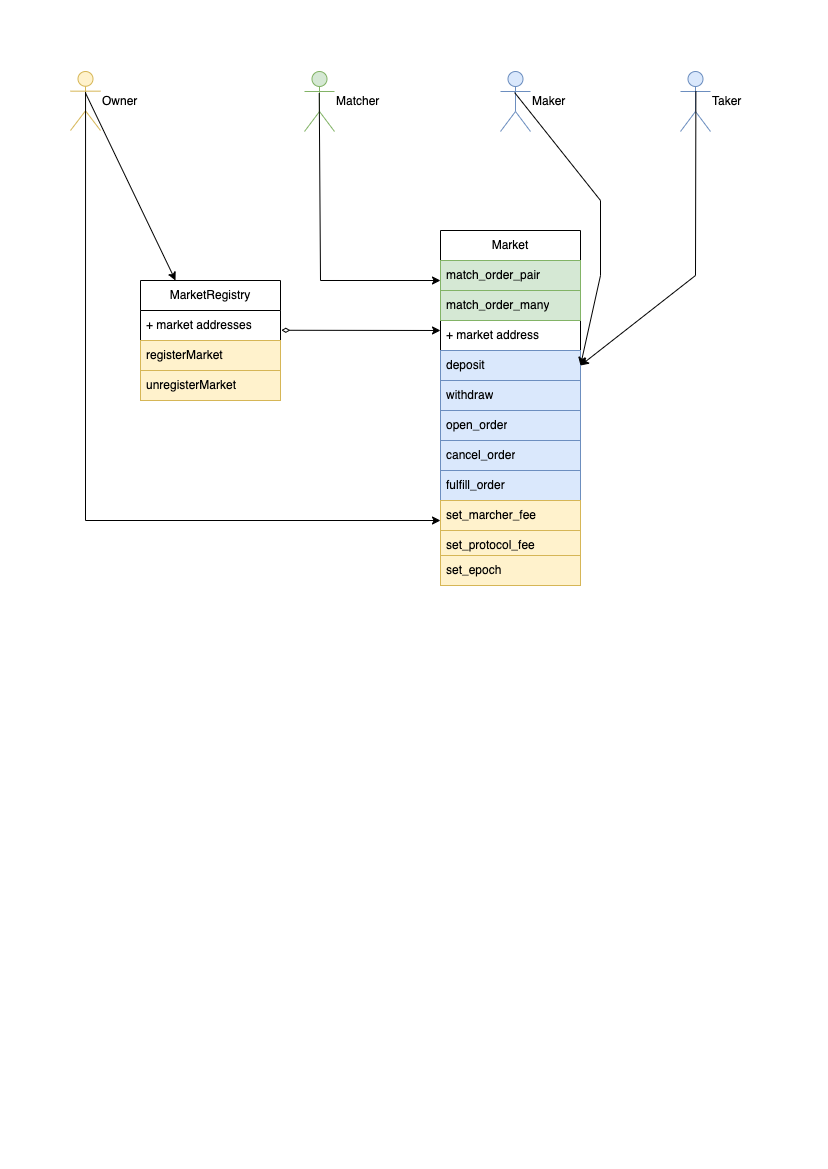

The diagram above was exported from draw.io. Its source (the exported page's mxGraphModel, read from the mxfile embedded in the PNG):
<mxGraphModel dx="843" dy="507" grid="1" gridSize="10" guides="1" tooltips="1" connect="1" arrows="1" fold="1" page="1" pageScale="1" pageWidth="827" pageHeight="1169" math="0" shadow="0">
  <root>
    <mxCell id="0" />
    <mxCell id="1" parent="0" />
    <mxCell id="Ch2zwSAU-rZah1TIGpmk-1" value="Owner" style="shape=umlActor;verticalLabelPosition=middle;verticalAlign=middle;html=1;outlineConnect=0;labelPosition=right;align=left;fillColor=#fff2cc;strokeColor=#d6b656;" vertex="1" parent="1">
      <mxGeometry x="70" y="71" width="30" height="59" as="geometry" />
    </mxCell>
    <mxCell id="Ch2zwSAU-rZah1TIGpmk-4" value="Maker" style="shape=umlActor;verticalLabelPosition=middle;verticalAlign=middle;html=1;outlineConnect=0;labelPosition=right;align=left;fillColor=#dae8fc;strokeColor=#6c8ebf;" vertex="1" parent="1">
      <mxGeometry x="500" y="71" width="30" height="60" as="geometry" />
    </mxCell>
    <mxCell id="Ch2zwSAU-rZah1TIGpmk-5" value="Matcher" style="shape=umlActor;verticalLabelPosition=middle;verticalAlign=middle;html=1;outlineConnect=0;labelPosition=right;align=left;fillColor=#d5e8d4;strokeColor=#82b366;" vertex="1" parent="1">
      <mxGeometry x="304" y="71" width="30" height="60" as="geometry" />
    </mxCell>
    <mxCell id="Ch2zwSAU-rZah1TIGpmk-9" value="Taker" style="shape=umlActor;verticalLabelPosition=middle;verticalAlign=middle;html=1;outlineConnect=0;labelPosition=right;align=left;fillColor=#dae8fc;strokeColor=#6c8ebf;" vertex="1" parent="1">
      <mxGeometry x="680" y="71" width="30" height="60" as="geometry" />
    </mxCell>
    <mxCell id="Ch2zwSAU-rZah1TIGpmk-10" value="MarketRegistry" style="swimlane;fontStyle=0;childLayout=stackLayout;horizontal=1;startSize=30;horizontalStack=0;resizeParent=1;resizeParentMax=0;resizeLast=0;collapsible=1;marginBottom=0;whiteSpace=wrap;html=1;" vertex="1" parent="1">
      <mxGeometry x="140" y="280" width="140" height="120" as="geometry" />
    </mxCell>
    <mxCell id="Ch2zwSAU-rZah1TIGpmk-29" value="+ market addresses" style="text;align=left;verticalAlign=middle;spacingLeft=4;spacingRight=4;overflow=hidden;points=[[0,0.5],[1,0.5]];portConstraint=eastwest;rotatable=0;whiteSpace=wrap;html=1;" vertex="1" parent="Ch2zwSAU-rZah1TIGpmk-10">
      <mxGeometry y="30" width="140" height="30" as="geometry" />
    </mxCell>
    <mxCell id="Ch2zwSAU-rZah1TIGpmk-11" value="registerMarket" style="text;strokeColor=#d6b656;fillColor=#fff2cc;align=left;verticalAlign=middle;spacingLeft=4;spacingRight=4;overflow=hidden;points=[[0,0.5],[1,0.5]];portConstraint=eastwest;rotatable=0;whiteSpace=wrap;html=1;" vertex="1" parent="Ch2zwSAU-rZah1TIGpmk-10">
      <mxGeometry y="60" width="140" height="30" as="geometry" />
    </mxCell>
    <mxCell id="Ch2zwSAU-rZah1TIGpmk-12" value="unregisterMarket" style="text;strokeColor=#d6b656;fillColor=#fff2cc;align=left;verticalAlign=middle;spacingLeft=4;spacingRight=4;overflow=hidden;points=[[0,0.5],[1,0.5]];portConstraint=eastwest;rotatable=0;whiteSpace=wrap;html=1;" vertex="1" parent="Ch2zwSAU-rZah1TIGpmk-10">
      <mxGeometry y="90" width="140" height="30" as="geometry" />
    </mxCell>
    <mxCell id="Ch2zwSAU-rZah1TIGpmk-16" value="" style="endArrow=classic;html=1;rounded=0;exitX=0.502;exitY=0.367;exitDx=0;exitDy=0;exitPerimeter=0;entryX=0.25;entryY=0;entryDx=0;entryDy=0;" edge="1" parent="1" source="Ch2zwSAU-rZah1TIGpmk-1" target="Ch2zwSAU-rZah1TIGpmk-10">
      <mxGeometry width="50" height="50" relative="1" as="geometry">
        <mxPoint x="330" y="260" as="sourcePoint" />
        <mxPoint x="380" y="210" as="targetPoint" />
      </mxGeometry>
    </mxCell>
    <mxCell id="Ch2zwSAU-rZah1TIGpmk-17" value="Market" style="swimlane;fontStyle=0;childLayout=stackLayout;horizontal=1;startSize=30;horizontalStack=0;resizeParent=1;resizeParentMax=0;resizeLast=0;collapsible=1;marginBottom=0;whiteSpace=wrap;html=1;" vertex="1" parent="1">
      <mxGeometry x="440" y="230" width="140" height="330" as="geometry" />
    </mxCell>
    <mxCell id="Ch2zwSAU-rZah1TIGpmk-23" value="match_order_pair" style="text;strokeColor=#82b366;fillColor=#d5e8d4;align=left;verticalAlign=middle;spacingLeft=4;spacingRight=4;overflow=hidden;points=[[0,0.5],[1,0.5]];portConstraint=eastwest;rotatable=0;whiteSpace=wrap;html=1;" vertex="1" parent="Ch2zwSAU-rZah1TIGpmk-17">
      <mxGeometry y="30" width="140" height="30" as="geometry" />
    </mxCell>
    <mxCell id="Ch2zwSAU-rZah1TIGpmk-24" value="match_order_many" style="text;strokeColor=#82b366;fillColor=#d5e8d4;align=left;verticalAlign=middle;spacingLeft=4;spacingRight=4;overflow=hidden;points=[[0,0.5],[1,0.5]];portConstraint=eastwest;rotatable=0;whiteSpace=wrap;html=1;" vertex="1" parent="Ch2zwSAU-rZah1TIGpmk-17">
      <mxGeometry y="60" width="140" height="30" as="geometry" />
    </mxCell>
    <mxCell id="Ch2zwSAU-rZah1TIGpmk-30" value="+ market address" style="text;align=left;verticalAlign=middle;spacingLeft=4;spacingRight=4;overflow=hidden;points=[[0,0.5],[1,0.5]];portConstraint=eastwest;rotatable=0;whiteSpace=wrap;html=1;" vertex="1" parent="Ch2zwSAU-rZah1TIGpmk-17">
      <mxGeometry y="90" width="140" height="30" as="geometry" />
    </mxCell>
    <mxCell id="Ch2zwSAU-rZah1TIGpmk-18" value="deposit" style="text;strokeColor=#6c8ebf;fillColor=#dae8fc;align=left;verticalAlign=middle;spacingLeft=4;spacingRight=4;overflow=hidden;points=[[0,0.5],[1,0.5]];portConstraint=eastwest;rotatable=0;whiteSpace=wrap;html=1;" vertex="1" parent="Ch2zwSAU-rZah1TIGpmk-17">
      <mxGeometry y="120" width="140" height="30" as="geometry" />
    </mxCell>
    <mxCell id="Ch2zwSAU-rZah1TIGpmk-19" value="withdraw" style="text;strokeColor=#6c8ebf;fillColor=#dae8fc;align=left;verticalAlign=middle;spacingLeft=4;spacingRight=4;overflow=hidden;points=[[0,0.5],[1,0.5]];portConstraint=eastwest;rotatable=0;whiteSpace=wrap;html=1;" vertex="1" parent="Ch2zwSAU-rZah1TIGpmk-17">
      <mxGeometry y="150" width="140" height="30" as="geometry" />
    </mxCell>
    <mxCell id="Ch2zwSAU-rZah1TIGpmk-20" value="open_order" style="text;strokeColor=#6c8ebf;fillColor=#dae8fc;align=left;verticalAlign=middle;spacingLeft=4;spacingRight=4;overflow=hidden;points=[[0,0.5],[1,0.5]];portConstraint=eastwest;rotatable=0;whiteSpace=wrap;html=1;" vertex="1" parent="Ch2zwSAU-rZah1TIGpmk-17">
      <mxGeometry y="180" width="140" height="30" as="geometry" />
    </mxCell>
    <mxCell id="Ch2zwSAU-rZah1TIGpmk-21" value="cancel_order" style="text;strokeColor=#6c8ebf;fillColor=#dae8fc;align=left;verticalAlign=middle;spacingLeft=4;spacingRight=4;overflow=hidden;points=[[0,0.5],[1,0.5]];portConstraint=eastwest;rotatable=0;whiteSpace=wrap;html=1;" vertex="1" parent="Ch2zwSAU-rZah1TIGpmk-17">
      <mxGeometry y="210" width="140" height="30" as="geometry" />
    </mxCell>
    <mxCell id="Ch2zwSAU-rZah1TIGpmk-22" value="fulfill_order" style="text;strokeColor=#6c8ebf;fillColor=#dae8fc;align=left;verticalAlign=middle;spacingLeft=4;spacingRight=4;overflow=hidden;points=[[0,0.5],[1,0.5]];portConstraint=eastwest;rotatable=0;whiteSpace=wrap;html=1;" vertex="1" parent="Ch2zwSAU-rZah1TIGpmk-17">
      <mxGeometry y="240" width="140" height="30" as="geometry" />
    </mxCell>
    <mxCell id="Ch2zwSAU-rZah1TIGpmk-31" value="set_marcher_fee" style="text;strokeColor=#d6b656;fillColor=#fff2cc;align=left;verticalAlign=middle;spacingLeft=4;spacingRight=4;overflow=hidden;points=[[0,0.5],[1,0.5]];portConstraint=eastwest;rotatable=0;whiteSpace=wrap;html=1;" vertex="1" parent="Ch2zwSAU-rZah1TIGpmk-17">
      <mxGeometry y="270" width="140" height="30" as="geometry" />
    </mxCell>
    <mxCell id="Ch2zwSAU-rZah1TIGpmk-32" value="set_protocol_fee" style="text;strokeColor=#d6b656;fillColor=#fff2cc;align=left;verticalAlign=middle;spacingLeft=4;spacingRight=4;overflow=hidden;points=[[0,0.5],[1,0.5]];portConstraint=eastwest;rotatable=0;whiteSpace=wrap;html=1;" vertex="1" parent="Ch2zwSAU-rZah1TIGpmk-17">
      <mxGeometry y="300" width="140" height="30" as="geometry" />
    </mxCell>
    <mxCell id="Ch2zwSAU-rZah1TIGpmk-25" value="" style="endArrow=classic;html=1;rounded=0;entryX=1;entryY=0.5;entryDx=0;entryDy=0;exitX=0.47;exitY=0.351;exitDx=0;exitDy=0;exitPerimeter=0;" edge="1" parent="1" source="Ch2zwSAU-rZah1TIGpmk-4" target="Ch2zwSAU-rZah1TIGpmk-18">
      <mxGeometry width="50" height="50" relative="1" as="geometry">
        <mxPoint x="330" y="330" as="sourcePoint" />
        <mxPoint x="380" y="280" as="targetPoint" />
        <Array as="points">
          <mxPoint x="600" y="200" />
          <mxPoint x="600" y="275" />
        </Array>
      </mxGeometry>
    </mxCell>
    <mxCell id="Ch2zwSAU-rZah1TIGpmk-26" value="" style="endArrow=classic;html=1;rounded=0;entryX=1;entryY=0.5;entryDx=0;entryDy=0;exitX=0.513;exitY=0.329;exitDx=0;exitDy=0;exitPerimeter=0;" edge="1" parent="1" source="Ch2zwSAU-rZah1TIGpmk-9" target="Ch2zwSAU-rZah1TIGpmk-18">
      <mxGeometry width="50" height="50" relative="1" as="geometry">
        <mxPoint x="330" y="330" as="sourcePoint" />
        <mxPoint x="380" y="280" as="targetPoint" />
        <Array as="points">
          <mxPoint x="695" y="275" />
        </Array>
      </mxGeometry>
    </mxCell>
    <mxCell id="Ch2zwSAU-rZah1TIGpmk-27" value="" style="endArrow=classic;html=1;rounded=0;exitX=0.491;exitY=0.361;exitDx=0;exitDy=0;exitPerimeter=0;entryX=0;entryY=0.667;entryDx=0;entryDy=0;entryPerimeter=0;" edge="1" parent="1" source="Ch2zwSAU-rZah1TIGpmk-5" target="Ch2zwSAU-rZah1TIGpmk-23">
      <mxGeometry width="50" height="50" relative="1" as="geometry">
        <mxPoint x="330" y="330" as="sourcePoint" />
        <mxPoint x="380" y="280" as="targetPoint" />
        <Array as="points">
          <mxPoint x="320" y="280" />
        </Array>
      </mxGeometry>
    </mxCell>
    <mxCell id="Ch2zwSAU-rZah1TIGpmk-28" value="" style="endArrow=classic;html=1;rounded=0;exitX=1.006;exitY=0.659;exitDx=0;exitDy=0;exitPerimeter=0;entryX=0;entryY=0.333;entryDx=0;entryDy=0;entryPerimeter=0;startArrow=diamondThin;startFill=0;" edge="1" parent="1" source="Ch2zwSAU-rZah1TIGpmk-29" target="Ch2zwSAU-rZah1TIGpmk-30">
      <mxGeometry width="50" height="50" relative="1" as="geometry">
        <mxPoint x="330" y="330" as="sourcePoint" />
        <mxPoint x="380" y="280" as="targetPoint" />
      </mxGeometry>
    </mxCell>
    <mxCell id="Ch2zwSAU-rZah1TIGpmk-33" value="set_epoch" style="text;strokeColor=#d6b656;fillColor=#fff2cc;align=left;verticalAlign=middle;spacingLeft=4;spacingRight=4;overflow=hidden;points=[[0,0.5],[1,0.5]];portConstraint=eastwest;rotatable=0;whiteSpace=wrap;html=1;" vertex="1" parent="1">
      <mxGeometry x="440" y="555" width="140" height="30" as="geometry" />
    </mxCell>
    <mxCell id="Ch2zwSAU-rZah1TIGpmk-34" value="" style="endArrow=classic;html=1;rounded=0;exitX=0.502;exitY=0.346;exitDx=0;exitDy=0;exitPerimeter=0;entryX=0;entryY=0.667;entryDx=0;entryDy=0;entryPerimeter=0;" edge="1" parent="1" source="Ch2zwSAU-rZah1TIGpmk-1" target="Ch2zwSAU-rZah1TIGpmk-31">
      <mxGeometry width="50" height="50" relative="1" as="geometry">
        <mxPoint x="330" y="360" as="sourcePoint" />
        <mxPoint x="380" y="310" as="targetPoint" />
        <Array as="points">
          <mxPoint x="85" y="520" />
        </Array>
      </mxGeometry>
    </mxCell>
  </root>
</mxGraphModel>